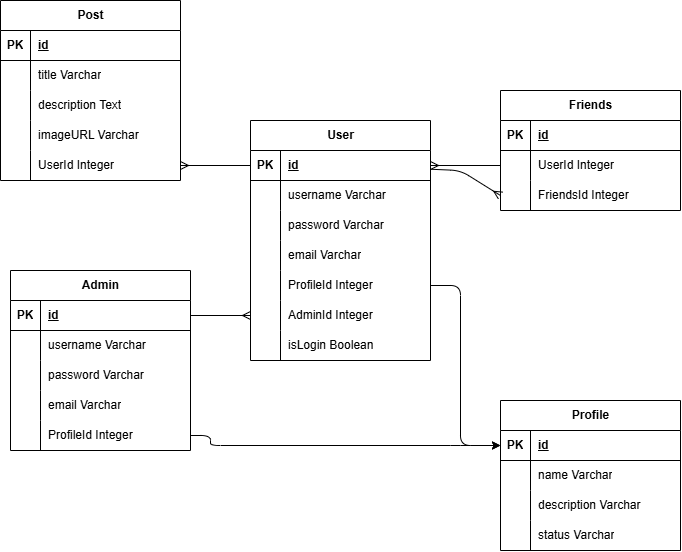

The diagram above was exported from draw.io. Its source (the exported page's mxGraphModel, read from the mxfile embedded in the PNG):
<mxGraphModel dx="1003" dy="1601" grid="1" gridSize="10" guides="1" tooltips="1" connect="1" arrows="1" fold="1" page="1" pageScale="1" pageWidth="850" pageHeight="1100" math="0" shadow="0">
  <root>
    <mxCell id="0" />
    <mxCell id="1" parent="0" />
    <mxCell id="2" value="User" style="shape=table;startSize=30;container=1;collapsible=1;childLayout=tableLayout;fixedRows=1;rowLines=0;fontStyle=1;align=center;resizeLast=1;html=1;" vertex="1" parent="1">
      <mxGeometry x="270" y="110" width="180" height="240" as="geometry" />
    </mxCell>
    <mxCell id="3" value="" style="shape=tableRow;horizontal=0;startSize=0;swimlaneHead=0;swimlaneBody=0;fillColor=none;collapsible=0;dropTarget=0;points=[[0,0.5],[1,0.5]];portConstraint=eastwest;top=0;left=0;right=0;bottom=1;" vertex="1" parent="2">
      <mxGeometry y="30" width="180" height="30" as="geometry" />
    </mxCell>
    <mxCell id="4" value="PK" style="shape=partialRectangle;connectable=0;fillColor=none;top=0;left=0;bottom=0;right=0;fontStyle=1;overflow=hidden;whiteSpace=wrap;html=1;" vertex="1" parent="3">
      <mxGeometry width="30" height="30" as="geometry">
        <mxRectangle width="30" height="30" as="alternateBounds" />
      </mxGeometry>
    </mxCell>
    <mxCell id="5" value="id" style="shape=partialRectangle;connectable=0;fillColor=none;top=0;left=0;bottom=0;right=0;align=left;spacingLeft=6;fontStyle=5;overflow=hidden;whiteSpace=wrap;html=1;" vertex="1" parent="3">
      <mxGeometry x="30" width="150" height="30" as="geometry">
        <mxRectangle width="150" height="30" as="alternateBounds" />
      </mxGeometry>
    </mxCell>
    <mxCell id="6" value="" style="shape=tableRow;horizontal=0;startSize=0;swimlaneHead=0;swimlaneBody=0;fillColor=none;collapsible=0;dropTarget=0;points=[[0,0.5],[1,0.5]];portConstraint=eastwest;top=0;left=0;right=0;bottom=0;" vertex="1" parent="2">
      <mxGeometry y="60" width="180" height="30" as="geometry" />
    </mxCell>
    <mxCell id="7" value="" style="shape=partialRectangle;connectable=0;fillColor=none;top=0;left=0;bottom=0;right=0;editable=1;overflow=hidden;whiteSpace=wrap;html=1;" vertex="1" parent="6">
      <mxGeometry width="30" height="30" as="geometry">
        <mxRectangle width="30" height="30" as="alternateBounds" />
      </mxGeometry>
    </mxCell>
    <mxCell id="8" value="username Varchar" style="shape=partialRectangle;connectable=0;fillColor=none;top=0;left=0;bottom=0;right=0;align=left;spacingLeft=6;overflow=hidden;whiteSpace=wrap;html=1;" vertex="1" parent="6">
      <mxGeometry x="30" width="150" height="30" as="geometry">
        <mxRectangle width="150" height="30" as="alternateBounds" />
      </mxGeometry>
    </mxCell>
    <mxCell id="9" value="" style="shape=tableRow;horizontal=0;startSize=0;swimlaneHead=0;swimlaneBody=0;fillColor=none;collapsible=0;dropTarget=0;points=[[0,0.5],[1,0.5]];portConstraint=eastwest;top=0;left=0;right=0;bottom=0;" vertex="1" parent="2">
      <mxGeometry y="90" width="180" height="30" as="geometry" />
    </mxCell>
    <mxCell id="10" value="" style="shape=partialRectangle;connectable=0;fillColor=none;top=0;left=0;bottom=0;right=0;editable=1;overflow=hidden;whiteSpace=wrap;html=1;" vertex="1" parent="9">
      <mxGeometry width="30" height="30" as="geometry">
        <mxRectangle width="30" height="30" as="alternateBounds" />
      </mxGeometry>
    </mxCell>
    <mxCell id="11" value="password Varchar" style="shape=partialRectangle;connectable=0;fillColor=none;top=0;left=0;bottom=0;right=0;align=left;spacingLeft=6;overflow=hidden;whiteSpace=wrap;html=1;" vertex="1" parent="9">
      <mxGeometry x="30" width="150" height="30" as="geometry">
        <mxRectangle width="150" height="30" as="alternateBounds" />
      </mxGeometry>
    </mxCell>
    <mxCell id="12" value="" style="shape=tableRow;horizontal=0;startSize=0;swimlaneHead=0;swimlaneBody=0;fillColor=none;collapsible=0;dropTarget=0;points=[[0,0.5],[1,0.5]];portConstraint=eastwest;top=0;left=0;right=0;bottom=0;" vertex="1" parent="2">
      <mxGeometry y="120" width="180" height="30" as="geometry" />
    </mxCell>
    <mxCell id="13" value="" style="shape=partialRectangle;connectable=0;fillColor=none;top=0;left=0;bottom=0;right=0;editable=1;overflow=hidden;whiteSpace=wrap;html=1;" vertex="1" parent="12">
      <mxGeometry width="30" height="30" as="geometry">
        <mxRectangle width="30" height="30" as="alternateBounds" />
      </mxGeometry>
    </mxCell>
    <mxCell id="14" value="email Varchar" style="shape=partialRectangle;connectable=0;fillColor=none;top=0;left=0;bottom=0;right=0;align=left;spacingLeft=6;overflow=hidden;whiteSpace=wrap;html=1;" vertex="1" parent="12">
      <mxGeometry x="30" width="150" height="30" as="geometry">
        <mxRectangle width="150" height="30" as="alternateBounds" />
      </mxGeometry>
    </mxCell>
    <mxCell id="81" value="" style="shape=tableRow;horizontal=0;startSize=0;swimlaneHead=0;swimlaneBody=0;fillColor=none;collapsible=0;dropTarget=0;points=[[0,0.5],[1,0.5]];portConstraint=eastwest;top=0;left=0;right=0;bottom=0;" vertex="1" parent="2">
      <mxGeometry y="150" width="180" height="30" as="geometry" />
    </mxCell>
    <mxCell id="82" value="" style="shape=partialRectangle;connectable=0;fillColor=none;top=0;left=0;bottom=0;right=0;editable=1;overflow=hidden;whiteSpace=wrap;html=1;" vertex="1" parent="81">
      <mxGeometry width="30" height="30" as="geometry">
        <mxRectangle width="30" height="30" as="alternateBounds" />
      </mxGeometry>
    </mxCell>
    <mxCell id="83" value="ProfileId Integer" style="shape=partialRectangle;connectable=0;fillColor=none;top=0;left=0;bottom=0;right=0;align=left;spacingLeft=6;overflow=hidden;whiteSpace=wrap;html=1;" vertex="1" parent="81">
      <mxGeometry x="30" width="150" height="30" as="geometry">
        <mxRectangle width="150" height="30" as="alternateBounds" />
      </mxGeometry>
    </mxCell>
    <mxCell id="128" value="" style="shape=tableRow;horizontal=0;startSize=0;swimlaneHead=0;swimlaneBody=0;fillColor=none;collapsible=0;dropTarget=0;points=[[0,0.5],[1,0.5]];portConstraint=eastwest;top=0;left=0;right=0;bottom=0;" vertex="1" parent="2">
      <mxGeometry y="180" width="180" height="30" as="geometry" />
    </mxCell>
    <mxCell id="129" value="" style="shape=partialRectangle;connectable=0;fillColor=none;top=0;left=0;bottom=0;right=0;editable=1;overflow=hidden;whiteSpace=wrap;html=1;" vertex="1" parent="128">
      <mxGeometry width="30" height="30" as="geometry">
        <mxRectangle width="30" height="30" as="alternateBounds" />
      </mxGeometry>
    </mxCell>
    <mxCell id="130" value="AdminId Integer" style="shape=partialRectangle;connectable=0;fillColor=none;top=0;left=0;bottom=0;right=0;align=left;spacingLeft=6;overflow=hidden;whiteSpace=wrap;html=1;" vertex="1" parent="128">
      <mxGeometry x="30" width="150" height="30" as="geometry">
        <mxRectangle width="150" height="30" as="alternateBounds" />
      </mxGeometry>
    </mxCell>
    <mxCell id="133" value="" style="shape=tableRow;horizontal=0;startSize=0;swimlaneHead=0;swimlaneBody=0;fillColor=none;collapsible=0;dropTarget=0;points=[[0,0.5],[1,0.5]];portConstraint=eastwest;top=0;left=0;right=0;bottom=0;" vertex="1" parent="2">
      <mxGeometry y="210" width="180" height="30" as="geometry" />
    </mxCell>
    <mxCell id="134" value="" style="shape=partialRectangle;connectable=0;fillColor=none;top=0;left=0;bottom=0;right=0;editable=1;overflow=hidden;whiteSpace=wrap;html=1;" vertex="1" parent="133">
      <mxGeometry width="30" height="30" as="geometry">
        <mxRectangle width="30" height="30" as="alternateBounds" />
      </mxGeometry>
    </mxCell>
    <mxCell id="135" value="isLogin Boolean" style="shape=partialRectangle;connectable=0;fillColor=none;top=0;left=0;bottom=0;right=0;align=left;spacingLeft=6;overflow=hidden;whiteSpace=wrap;html=1;" vertex="1" parent="133">
      <mxGeometry x="30" width="150" height="30" as="geometry">
        <mxRectangle width="150" height="30" as="alternateBounds" />
      </mxGeometry>
    </mxCell>
    <mxCell id="27" value="Post" style="shape=table;startSize=30;container=1;collapsible=1;childLayout=tableLayout;fixedRows=1;rowLines=0;fontStyle=1;align=center;resizeLast=1;html=1;" vertex="1" parent="1">
      <mxGeometry x="20" y="-10" width="180" height="180" as="geometry" />
    </mxCell>
    <mxCell id="28" value="" style="shape=tableRow;horizontal=0;startSize=0;swimlaneHead=0;swimlaneBody=0;fillColor=none;collapsible=0;dropTarget=0;points=[[0,0.5],[1,0.5]];portConstraint=eastwest;top=0;left=0;right=0;bottom=1;" vertex="1" parent="27">
      <mxGeometry y="30" width="180" height="30" as="geometry" />
    </mxCell>
    <mxCell id="29" value="PK" style="shape=partialRectangle;connectable=0;fillColor=none;top=0;left=0;bottom=0;right=0;fontStyle=1;overflow=hidden;whiteSpace=wrap;html=1;" vertex="1" parent="28">
      <mxGeometry width="30" height="30" as="geometry">
        <mxRectangle width="30" height="30" as="alternateBounds" />
      </mxGeometry>
    </mxCell>
    <mxCell id="30" value="id" style="shape=partialRectangle;connectable=0;fillColor=none;top=0;left=0;bottom=0;right=0;align=left;spacingLeft=6;fontStyle=5;overflow=hidden;whiteSpace=wrap;html=1;" vertex="1" parent="28">
      <mxGeometry x="30" width="150" height="30" as="geometry">
        <mxRectangle width="150" height="30" as="alternateBounds" />
      </mxGeometry>
    </mxCell>
    <mxCell id="31" value="" style="shape=tableRow;horizontal=0;startSize=0;swimlaneHead=0;swimlaneBody=0;fillColor=none;collapsible=0;dropTarget=0;points=[[0,0.5],[1,0.5]];portConstraint=eastwest;top=0;left=0;right=0;bottom=0;" vertex="1" parent="27">
      <mxGeometry y="60" width="180" height="30" as="geometry" />
    </mxCell>
    <mxCell id="32" value="" style="shape=partialRectangle;connectable=0;fillColor=none;top=0;left=0;bottom=0;right=0;editable=1;overflow=hidden;whiteSpace=wrap;html=1;" vertex="1" parent="31">
      <mxGeometry width="30" height="30" as="geometry">
        <mxRectangle width="30" height="30" as="alternateBounds" />
      </mxGeometry>
    </mxCell>
    <mxCell id="33" value="title Varchar" style="shape=partialRectangle;connectable=0;fillColor=none;top=0;left=0;bottom=0;right=0;align=left;spacingLeft=6;overflow=hidden;whiteSpace=wrap;html=1;" vertex="1" parent="31">
      <mxGeometry x="30" width="150" height="30" as="geometry">
        <mxRectangle width="150" height="30" as="alternateBounds" />
      </mxGeometry>
    </mxCell>
    <mxCell id="34" value="" style="shape=tableRow;horizontal=0;startSize=0;swimlaneHead=0;swimlaneBody=0;fillColor=none;collapsible=0;dropTarget=0;points=[[0,0.5],[1,0.5]];portConstraint=eastwest;top=0;left=0;right=0;bottom=0;" vertex="1" parent="27">
      <mxGeometry y="90" width="180" height="30" as="geometry" />
    </mxCell>
    <mxCell id="35" value="" style="shape=partialRectangle;connectable=0;fillColor=none;top=0;left=0;bottom=0;right=0;editable=1;overflow=hidden;whiteSpace=wrap;html=1;" vertex="1" parent="34">
      <mxGeometry width="30" height="30" as="geometry">
        <mxRectangle width="30" height="30" as="alternateBounds" />
      </mxGeometry>
    </mxCell>
    <mxCell id="36" value="description Text" style="shape=partialRectangle;connectable=0;fillColor=none;top=0;left=0;bottom=0;right=0;align=left;spacingLeft=6;overflow=hidden;whiteSpace=wrap;html=1;" vertex="1" parent="34">
      <mxGeometry x="30" width="150" height="30" as="geometry">
        <mxRectangle width="150" height="30" as="alternateBounds" />
      </mxGeometry>
    </mxCell>
    <mxCell id="37" value="" style="shape=tableRow;horizontal=0;startSize=0;swimlaneHead=0;swimlaneBody=0;fillColor=none;collapsible=0;dropTarget=0;points=[[0,0.5],[1,0.5]];portConstraint=eastwest;top=0;left=0;right=0;bottom=0;" vertex="1" parent="27">
      <mxGeometry y="120" width="180" height="30" as="geometry" />
    </mxCell>
    <mxCell id="38" value="" style="shape=partialRectangle;connectable=0;fillColor=none;top=0;left=0;bottom=0;right=0;editable=1;overflow=hidden;whiteSpace=wrap;html=1;" vertex="1" parent="37">
      <mxGeometry width="30" height="30" as="geometry">
        <mxRectangle width="30" height="30" as="alternateBounds" />
      </mxGeometry>
    </mxCell>
    <mxCell id="39" value="imageURL Varchar" style="shape=partialRectangle;connectable=0;fillColor=none;top=0;left=0;bottom=0;right=0;align=left;spacingLeft=6;overflow=hidden;whiteSpace=wrap;html=1;" vertex="1" parent="37">
      <mxGeometry x="30" width="150" height="30" as="geometry">
        <mxRectangle width="150" height="30" as="alternateBounds" />
      </mxGeometry>
    </mxCell>
    <mxCell id="103" value="" style="shape=tableRow;horizontal=0;startSize=0;swimlaneHead=0;swimlaneBody=0;fillColor=none;collapsible=0;dropTarget=0;points=[[0,0.5],[1,0.5]];portConstraint=eastwest;top=0;left=0;right=0;bottom=0;" vertex="1" parent="27">
      <mxGeometry y="150" width="180" height="30" as="geometry" />
    </mxCell>
    <mxCell id="104" value="" style="shape=partialRectangle;connectable=0;fillColor=none;top=0;left=0;bottom=0;right=0;editable=1;overflow=hidden;whiteSpace=wrap;html=1;" vertex="1" parent="103">
      <mxGeometry width="30" height="30" as="geometry">
        <mxRectangle width="30" height="30" as="alternateBounds" />
      </mxGeometry>
    </mxCell>
    <mxCell id="105" value="UserId Integer" style="shape=partialRectangle;connectable=0;fillColor=none;top=0;left=0;bottom=0;right=0;align=left;spacingLeft=6;overflow=hidden;whiteSpace=wrap;html=1;" vertex="1" parent="103">
      <mxGeometry x="30" width="150" height="30" as="geometry">
        <mxRectangle width="150" height="30" as="alternateBounds" />
      </mxGeometry>
    </mxCell>
    <mxCell id="48" value="Friends" style="shape=table;startSize=30;container=1;collapsible=1;childLayout=tableLayout;fixedRows=1;rowLines=0;fontStyle=1;align=center;resizeLast=1;html=1;" vertex="1" parent="1">
      <mxGeometry x="520" y="80" width="180" height="120" as="geometry" />
    </mxCell>
    <mxCell id="49" value="" style="shape=tableRow;horizontal=0;startSize=0;swimlaneHead=0;swimlaneBody=0;fillColor=none;collapsible=0;dropTarget=0;points=[[0,0.5],[1,0.5]];portConstraint=eastwest;top=0;left=0;right=0;bottom=1;" vertex="1" parent="48">
      <mxGeometry y="30" width="180" height="30" as="geometry" />
    </mxCell>
    <mxCell id="50" value="PK" style="shape=partialRectangle;connectable=0;fillColor=none;top=0;left=0;bottom=0;right=0;fontStyle=1;overflow=hidden;whiteSpace=wrap;html=1;" vertex="1" parent="49">
      <mxGeometry width="30" height="30" as="geometry">
        <mxRectangle width="30" height="30" as="alternateBounds" />
      </mxGeometry>
    </mxCell>
    <mxCell id="51" value="id" style="shape=partialRectangle;connectable=0;fillColor=none;top=0;left=0;bottom=0;right=0;align=left;spacingLeft=6;fontStyle=5;overflow=hidden;whiteSpace=wrap;html=1;" vertex="1" parent="49">
      <mxGeometry x="30" width="150" height="30" as="geometry">
        <mxRectangle width="150" height="30" as="alternateBounds" />
      </mxGeometry>
    </mxCell>
    <mxCell id="52" value="" style="shape=tableRow;horizontal=0;startSize=0;swimlaneHead=0;swimlaneBody=0;fillColor=none;collapsible=0;dropTarget=0;points=[[0,0.5],[1,0.5]];portConstraint=eastwest;top=0;left=0;right=0;bottom=0;" vertex="1" parent="48">
      <mxGeometry y="60" width="180" height="30" as="geometry" />
    </mxCell>
    <mxCell id="53" value="" style="shape=partialRectangle;connectable=0;fillColor=none;top=0;left=0;bottom=0;right=0;editable=1;overflow=hidden;whiteSpace=wrap;html=1;" vertex="1" parent="52">
      <mxGeometry width="30" height="30" as="geometry">
        <mxRectangle width="30" height="30" as="alternateBounds" />
      </mxGeometry>
    </mxCell>
    <mxCell id="54" value="UserId Integer" style="shape=partialRectangle;connectable=0;fillColor=none;top=0;left=0;bottom=0;right=0;align=left;spacingLeft=6;overflow=hidden;whiteSpace=wrap;html=1;" vertex="1" parent="52">
      <mxGeometry x="30" width="150" height="30" as="geometry">
        <mxRectangle width="150" height="30" as="alternateBounds" />
      </mxGeometry>
    </mxCell>
    <mxCell id="75" value="" style="shape=tableRow;horizontal=0;startSize=0;swimlaneHead=0;swimlaneBody=0;fillColor=none;collapsible=0;dropTarget=0;points=[[0,0.5],[1,0.5]];portConstraint=eastwest;top=0;left=0;right=0;bottom=0;" vertex="1" parent="48">
      <mxGeometry y="90" width="180" height="30" as="geometry" />
    </mxCell>
    <mxCell id="76" value="" style="shape=partialRectangle;connectable=0;fillColor=none;top=0;left=0;bottom=0;right=0;editable=1;overflow=hidden;whiteSpace=wrap;html=1;" vertex="1" parent="75">
      <mxGeometry width="30" height="30" as="geometry">
        <mxRectangle width="30" height="30" as="alternateBounds" />
      </mxGeometry>
    </mxCell>
    <mxCell id="77" value="FriendsId Integer" style="shape=partialRectangle;connectable=0;fillColor=none;top=0;left=0;bottom=0;right=0;align=left;spacingLeft=6;overflow=hidden;whiteSpace=wrap;html=1;" vertex="1" parent="75">
      <mxGeometry x="30" width="150" height="30" as="geometry">
        <mxRectangle width="150" height="30" as="alternateBounds" />
      </mxGeometry>
    </mxCell>
    <mxCell id="78" style="edgeStyle=none;html=1;entryX=0;entryY=0.5;entryDx=0;entryDy=0;endArrow=ERmany;endFill=0;" edge="1" parent="1" source="3" target="75">
      <mxGeometry relative="1" as="geometry">
        <Array as="points">
          <mxPoint x="480" y="160" />
        </Array>
      </mxGeometry>
    </mxCell>
    <mxCell id="80" style="edgeStyle=none;html=1;entryX=1;entryY=0.5;entryDx=0;entryDy=0;endArrow=ERmany;endFill=0;" edge="1" parent="1" source="52" target="3">
      <mxGeometry relative="1" as="geometry" />
    </mxCell>
    <mxCell id="84" value="Profile" style="shape=table;startSize=30;container=1;collapsible=1;childLayout=tableLayout;fixedRows=1;rowLines=0;fontStyle=1;align=center;resizeLast=1;html=1;" vertex="1" parent="1">
      <mxGeometry x="520" y="390" width="180" height="150" as="geometry" />
    </mxCell>
    <mxCell id="85" value="" style="shape=tableRow;horizontal=0;startSize=0;swimlaneHead=0;swimlaneBody=0;fillColor=none;collapsible=0;dropTarget=0;points=[[0,0.5],[1,0.5]];portConstraint=eastwest;top=0;left=0;right=0;bottom=1;" vertex="1" parent="84">
      <mxGeometry y="30" width="180" height="30" as="geometry" />
    </mxCell>
    <mxCell id="86" value="PK" style="shape=partialRectangle;connectable=0;fillColor=none;top=0;left=0;bottom=0;right=0;fontStyle=1;overflow=hidden;whiteSpace=wrap;html=1;" vertex="1" parent="85">
      <mxGeometry width="30" height="30" as="geometry">
        <mxRectangle width="30" height="30" as="alternateBounds" />
      </mxGeometry>
    </mxCell>
    <mxCell id="87" value="id" style="shape=partialRectangle;connectable=0;fillColor=none;top=0;left=0;bottom=0;right=0;align=left;spacingLeft=6;fontStyle=5;overflow=hidden;whiteSpace=wrap;html=1;" vertex="1" parent="85">
      <mxGeometry x="30" width="150" height="30" as="geometry">
        <mxRectangle width="150" height="30" as="alternateBounds" />
      </mxGeometry>
    </mxCell>
    <mxCell id="88" value="" style="shape=tableRow;horizontal=0;startSize=0;swimlaneHead=0;swimlaneBody=0;fillColor=none;collapsible=0;dropTarget=0;points=[[0,0.5],[1,0.5]];portConstraint=eastwest;top=0;left=0;right=0;bottom=0;" vertex="1" parent="84">
      <mxGeometry y="60" width="180" height="30" as="geometry" />
    </mxCell>
    <mxCell id="89" value="" style="shape=partialRectangle;connectable=0;fillColor=none;top=0;left=0;bottom=0;right=0;editable=1;overflow=hidden;whiteSpace=wrap;html=1;" vertex="1" parent="88">
      <mxGeometry width="30" height="30" as="geometry">
        <mxRectangle width="30" height="30" as="alternateBounds" />
      </mxGeometry>
    </mxCell>
    <mxCell id="90" value="name Varchar" style="shape=partialRectangle;connectable=0;fillColor=none;top=0;left=0;bottom=0;right=0;align=left;spacingLeft=6;overflow=hidden;whiteSpace=wrap;html=1;" vertex="1" parent="88">
      <mxGeometry x="30" width="150" height="30" as="geometry">
        <mxRectangle width="150" height="30" as="alternateBounds" />
      </mxGeometry>
    </mxCell>
    <mxCell id="91" value="" style="shape=tableRow;horizontal=0;startSize=0;swimlaneHead=0;swimlaneBody=0;fillColor=none;collapsible=0;dropTarget=0;points=[[0,0.5],[1,0.5]];portConstraint=eastwest;top=0;left=0;right=0;bottom=0;" vertex="1" parent="84">
      <mxGeometry y="90" width="180" height="30" as="geometry" />
    </mxCell>
    <mxCell id="92" value="" style="shape=partialRectangle;connectable=0;fillColor=none;top=0;left=0;bottom=0;right=0;editable=1;overflow=hidden;whiteSpace=wrap;html=1;" vertex="1" parent="91">
      <mxGeometry width="30" height="30" as="geometry">
        <mxRectangle width="30" height="30" as="alternateBounds" />
      </mxGeometry>
    </mxCell>
    <mxCell id="93" value="description Varchar" style="shape=partialRectangle;connectable=0;fillColor=none;top=0;left=0;bottom=0;right=0;align=left;spacingLeft=6;overflow=hidden;whiteSpace=wrap;html=1;" vertex="1" parent="91">
      <mxGeometry x="30" width="150" height="30" as="geometry">
        <mxRectangle width="150" height="30" as="alternateBounds" />
      </mxGeometry>
    </mxCell>
    <mxCell id="94" value="" style="shape=tableRow;horizontal=0;startSize=0;swimlaneHead=0;swimlaneBody=0;fillColor=none;collapsible=0;dropTarget=0;points=[[0,0.5],[1,0.5]];portConstraint=eastwest;top=0;left=0;right=0;bottom=0;" vertex="1" parent="84">
      <mxGeometry y="120" width="180" height="30" as="geometry" />
    </mxCell>
    <mxCell id="95" value="" style="shape=partialRectangle;connectable=0;fillColor=none;top=0;left=0;bottom=0;right=0;editable=1;overflow=hidden;whiteSpace=wrap;html=1;" vertex="1" parent="94">
      <mxGeometry width="30" height="30" as="geometry">
        <mxRectangle width="30" height="30" as="alternateBounds" />
      </mxGeometry>
    </mxCell>
    <mxCell id="96" value="status Varchar" style="shape=partialRectangle;connectable=0;fillColor=none;top=0;left=0;bottom=0;right=0;align=left;spacingLeft=6;overflow=hidden;whiteSpace=wrap;html=1;" vertex="1" parent="94">
      <mxGeometry x="30" width="150" height="30" as="geometry">
        <mxRectangle width="150" height="30" as="alternateBounds" />
      </mxGeometry>
    </mxCell>
    <mxCell id="107" style="edgeStyle=none;html=1;entryX=1;entryY=0.5;entryDx=0;entryDy=0;endArrow=ERmany;endFill=0;" edge="1" parent="1" source="3" target="103">
      <mxGeometry relative="1" as="geometry" />
    </mxCell>
    <mxCell id="108" style="edgeStyle=none;html=1;entryX=0;entryY=0.5;entryDx=0;entryDy=0;" edge="1" parent="1" source="81" target="85">
      <mxGeometry relative="1" as="geometry">
        <Array as="points">
          <mxPoint x="480" y="275" />
          <mxPoint x="480" y="435" />
        </Array>
      </mxGeometry>
    </mxCell>
    <mxCell id="109" value="Admin" style="shape=table;startSize=30;container=1;collapsible=1;childLayout=tableLayout;fixedRows=1;rowLines=0;fontStyle=1;align=center;resizeLast=1;html=1;" vertex="1" parent="1">
      <mxGeometry x="30" y="260" width="180" height="180" as="geometry" />
    </mxCell>
    <mxCell id="110" value="" style="shape=tableRow;horizontal=0;startSize=0;swimlaneHead=0;swimlaneBody=0;fillColor=none;collapsible=0;dropTarget=0;points=[[0,0.5],[1,0.5]];portConstraint=eastwest;top=0;left=0;right=0;bottom=1;" vertex="1" parent="109">
      <mxGeometry y="30" width="180" height="30" as="geometry" />
    </mxCell>
    <mxCell id="111" value="PK" style="shape=partialRectangle;connectable=0;fillColor=none;top=0;left=0;bottom=0;right=0;fontStyle=1;overflow=hidden;whiteSpace=wrap;html=1;" vertex="1" parent="110">
      <mxGeometry width="30" height="30" as="geometry">
        <mxRectangle width="30" height="30" as="alternateBounds" />
      </mxGeometry>
    </mxCell>
    <mxCell id="112" value="id" style="shape=partialRectangle;connectable=0;fillColor=none;top=0;left=0;bottom=0;right=0;align=left;spacingLeft=6;fontStyle=5;overflow=hidden;whiteSpace=wrap;html=1;" vertex="1" parent="110">
      <mxGeometry x="30" width="150" height="30" as="geometry">
        <mxRectangle width="150" height="30" as="alternateBounds" />
      </mxGeometry>
    </mxCell>
    <mxCell id="113" value="" style="shape=tableRow;horizontal=0;startSize=0;swimlaneHead=0;swimlaneBody=0;fillColor=none;collapsible=0;dropTarget=0;points=[[0,0.5],[1,0.5]];portConstraint=eastwest;top=0;left=0;right=0;bottom=0;" vertex="1" parent="109">
      <mxGeometry y="60" width="180" height="30" as="geometry" />
    </mxCell>
    <mxCell id="114" value="" style="shape=partialRectangle;connectable=0;fillColor=none;top=0;left=0;bottom=0;right=0;editable=1;overflow=hidden;whiteSpace=wrap;html=1;" vertex="1" parent="113">
      <mxGeometry width="30" height="30" as="geometry">
        <mxRectangle width="30" height="30" as="alternateBounds" />
      </mxGeometry>
    </mxCell>
    <mxCell id="115" value="username Varchar" style="shape=partialRectangle;connectable=0;fillColor=none;top=0;left=0;bottom=0;right=0;align=left;spacingLeft=6;overflow=hidden;whiteSpace=wrap;html=1;" vertex="1" parent="113">
      <mxGeometry x="30" width="150" height="30" as="geometry">
        <mxRectangle width="150" height="30" as="alternateBounds" />
      </mxGeometry>
    </mxCell>
    <mxCell id="116" value="" style="shape=tableRow;horizontal=0;startSize=0;swimlaneHead=0;swimlaneBody=0;fillColor=none;collapsible=0;dropTarget=0;points=[[0,0.5],[1,0.5]];portConstraint=eastwest;top=0;left=0;right=0;bottom=0;" vertex="1" parent="109">
      <mxGeometry y="90" width="180" height="30" as="geometry" />
    </mxCell>
    <mxCell id="117" value="" style="shape=partialRectangle;connectable=0;fillColor=none;top=0;left=0;bottom=0;right=0;editable=1;overflow=hidden;whiteSpace=wrap;html=1;" vertex="1" parent="116">
      <mxGeometry width="30" height="30" as="geometry">
        <mxRectangle width="30" height="30" as="alternateBounds" />
      </mxGeometry>
    </mxCell>
    <mxCell id="118" value="password Varchar" style="shape=partialRectangle;connectable=0;fillColor=none;top=0;left=0;bottom=0;right=0;align=left;spacingLeft=6;overflow=hidden;whiteSpace=wrap;html=1;" vertex="1" parent="116">
      <mxGeometry x="30" width="150" height="30" as="geometry">
        <mxRectangle width="150" height="30" as="alternateBounds" />
      </mxGeometry>
    </mxCell>
    <mxCell id="119" value="" style="shape=tableRow;horizontal=0;startSize=0;swimlaneHead=0;swimlaneBody=0;fillColor=none;collapsible=0;dropTarget=0;points=[[0,0.5],[1,0.5]];portConstraint=eastwest;top=0;left=0;right=0;bottom=0;" vertex="1" parent="109">
      <mxGeometry y="120" width="180" height="30" as="geometry" />
    </mxCell>
    <mxCell id="120" value="" style="shape=partialRectangle;connectable=0;fillColor=none;top=0;left=0;bottom=0;right=0;editable=1;overflow=hidden;whiteSpace=wrap;html=1;" vertex="1" parent="119">
      <mxGeometry width="30" height="30" as="geometry">
        <mxRectangle width="30" height="30" as="alternateBounds" />
      </mxGeometry>
    </mxCell>
    <mxCell id="121" value="email Varchar" style="shape=partialRectangle;connectable=0;fillColor=none;top=0;left=0;bottom=0;right=0;align=left;spacingLeft=6;overflow=hidden;whiteSpace=wrap;html=1;" vertex="1" parent="119">
      <mxGeometry x="30" width="150" height="30" as="geometry">
        <mxRectangle width="150" height="30" as="alternateBounds" />
      </mxGeometry>
    </mxCell>
    <mxCell id="125" value="" style="shape=tableRow;horizontal=0;startSize=0;swimlaneHead=0;swimlaneBody=0;fillColor=none;collapsible=0;dropTarget=0;points=[[0,0.5],[1,0.5]];portConstraint=eastwest;top=0;left=0;right=0;bottom=0;" vertex="1" parent="109">
      <mxGeometry y="150" width="180" height="30" as="geometry" />
    </mxCell>
    <mxCell id="126" value="" style="shape=partialRectangle;connectable=0;fillColor=none;top=0;left=0;bottom=0;right=0;editable=1;overflow=hidden;whiteSpace=wrap;html=1;" vertex="1" parent="125">
      <mxGeometry width="30" height="30" as="geometry">
        <mxRectangle width="30" height="30" as="alternateBounds" />
      </mxGeometry>
    </mxCell>
    <mxCell id="127" value="ProfileId Integer" style="shape=partialRectangle;connectable=0;fillColor=none;top=0;left=0;bottom=0;right=0;align=left;spacingLeft=6;overflow=hidden;whiteSpace=wrap;html=1;" vertex="1" parent="125">
      <mxGeometry x="30" width="150" height="30" as="geometry">
        <mxRectangle width="150" height="30" as="alternateBounds" />
      </mxGeometry>
    </mxCell>
    <mxCell id="131" style="edgeStyle=none;html=1;entryX=0;entryY=0.5;entryDx=0;entryDy=0;endArrow=ERmany;endFill=0;" edge="1" parent="1" source="110" target="128">
      <mxGeometry relative="1" as="geometry" />
    </mxCell>
    <mxCell id="132" style="edgeStyle=none;html=1;entryX=0;entryY=0.5;entryDx=0;entryDy=0;" edge="1" parent="1" source="125" target="85">
      <mxGeometry relative="1" as="geometry">
        <Array as="points">
          <mxPoint x="230" y="425" />
          <mxPoint x="230" y="435" />
          <mxPoint x="480" y="435" />
        </Array>
      </mxGeometry>
    </mxCell>
  </root>
</mxGraphModel>